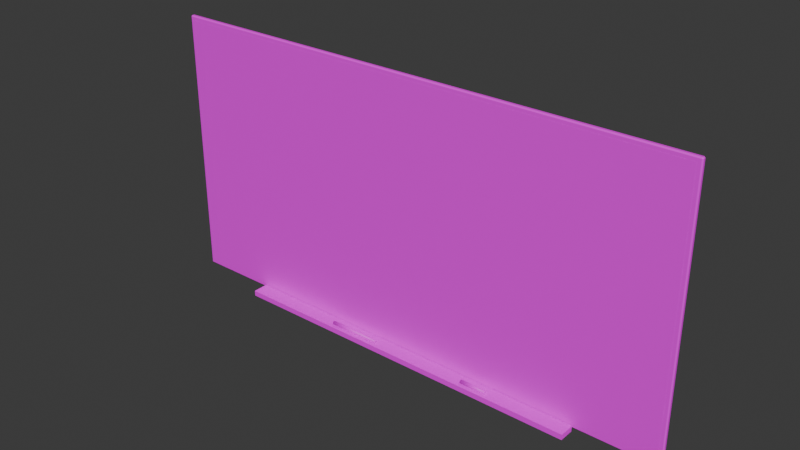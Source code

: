 # Source: Lab_Whiteboard.blend  (saved by Blender 5.2.45; exported with 4.5.12 LTS)
import bpy
from mathutils import Matrix  # noqa: F401  (used for matrix-valued properties, if any)

bpy.ops.wm.read_factory_settings(use_empty=True)
scene = bpy.context.scene
scene.name = 'Scene'

# ---- collections
col_collection = bpy.data.collections.new('Collection'); scene.collection.children.link(col_collection)

# ---- images (referenced by path relative to the original .blend; pixels are not part of the script)
import os
ASSET_DIR = os.environ.get("B2B_ASSET_DIR", "")  # directory of the original .blend (textures are referenced by path, not embedded)
HERE = os.path.dirname(os.path.abspath(__file__))  # packed textures are extracted next to this script under _unpacked/

def load_image(name, relpath, width, height, colorspace="sRGB"):
    """Load a texture the original file referenced (path relative to the .blend, or extracted next to this script)."""
    p = next((c for c in (os.path.join(HERE, relpath), os.path.join(ASSET_DIR, relpath)) if relpath and os.path.exists(c)), "")
    if p:
        img = bpy.data.images.load(p, check_existing=True)
        img.name = name
    else:  # same state as the original file: an image datablock whose file is absent (Cycles renders it pink)
        img = bpy.data.images.new(name, width, height)
        img.source = "FILE"
        img.filepath = "//" + (relpath or name)
    img.colorspace_settings.name = colorspace
    return img
img_metal_brushed_png = load_image('Metal_Brushed.png', 'Metal_Brushed.png', 1024, 1024, 'sRGB')
img_whiteboard_png = load_image('Whiteboard.png', 'Whiteboard.png', 1024, 1024, 'sRGB')
img_plastic_red_png = load_image('Plastic_Red.png', 'Plastic_Red.png', 1024, 1024, 'sRGB')
img_plastic_black_png = load_image('Plastic_Black.png', 'Plastic_Black.png', 1024, 1024, 'sRGB')
img_plastic_grey_png = load_image('Plastic_Grey.png', 'Plastic_Grey.png', 1024, 1024, 'sRGB')

# ---- materials (node trees are filled in below, after node groups)
mat_metal_brushed = bpy.data.materials.new('Metal_Brushed')
mat_whiteboard = bpy.data.materials.new('Whiteboard')
mat_plastic_red = bpy.data.materials.new('Plastic_Red')
mat_plastic_black = bpy.data.materials.new('Plastic_Black')
mat_plastic_grey = bpy.data.materials.new('Plastic_Grey')

# ---- material node trees
mat_metal_brushed.use_nodes = True; mat_metal_brushed.node_tree.nodes.clear()
_N = mat_metal_brushed.node_tree.nodes; _L = mat_metal_brushed.node_tree.links
n0 = _N.new('ShaderNodeBsdfPrincipled'); n0.name = 'Principled BSDF'; n0.location = (-200, 100)
n0.inputs[10].default_value = 0.005
n1 = _N.new('ShaderNodeOutputMaterial'); n1.name = 'Material Output'; n1.location = (200, 100)
n2 = _N.new('ShaderNodeTexImage'); n2.name = 'Image Texture'; n2.location = (0, 0)
n2.image = img_metal_brushed_png
n2.interpolation = 'Closest'
_L.new(n0.outputs[0], n1.inputs[0])
_L.new(n2.outputs[0], n0.inputs[0])
n1.is_active_output = True
mat_whiteboard.use_nodes = True; mat_whiteboard.node_tree.nodes.clear()
_N = mat_whiteboard.node_tree.nodes; _L = mat_whiteboard.node_tree.links
n0 = _N.new('ShaderNodeBsdfPrincipled'); n0.name = 'Principled BSDF'; n0.location = (-200, 100)
n0.inputs[10].default_value = 0.005
n1 = _N.new('ShaderNodeOutputMaterial'); n1.name = 'Material Output'; n1.location = (200, 100)
n2 = _N.new('ShaderNodeTexImage'); n2.name = 'Image Texture'; n2.location = (0, 0)
n2.image = img_whiteboard_png
n2.interpolation = 'Closest'
_L.new(n0.outputs[0], n1.inputs[0])
_L.new(n2.outputs[0], n0.inputs[0])
n1.is_active_output = True
mat_plastic_red.use_nodes = True; mat_plastic_red.node_tree.nodes.clear()
_N = mat_plastic_red.node_tree.nodes; _L = mat_plastic_red.node_tree.links
n0 = _N.new('ShaderNodeBsdfPrincipled'); n0.name = 'Principled BSDF'; n0.location = (-200, 100)
n0.inputs[10].default_value = 0.005
n1 = _N.new('ShaderNodeOutputMaterial'); n1.name = 'Material Output'; n1.location = (200, 100)
n2 = _N.new('ShaderNodeTexImage'); n2.name = 'Image Texture'; n2.location = (0, 0)
n2.image = img_plastic_red_png
n2.interpolation = 'Closest'
_L.new(n0.outputs[0], n1.inputs[0])
_L.new(n2.outputs[0], n0.inputs[0])
n1.is_active_output = True
mat_plastic_black.use_nodes = True; mat_plastic_black.node_tree.nodes.clear()
_N = mat_plastic_black.node_tree.nodes; _L = mat_plastic_black.node_tree.links
n0 = _N.new('ShaderNodeBsdfPrincipled'); n0.name = 'Principled BSDF'; n0.location = (-200, 100)
n0.inputs[10].default_value = 0.005
n1 = _N.new('ShaderNodeOutputMaterial'); n1.name = 'Material Output'; n1.location = (200, 100)
n2 = _N.new('ShaderNodeTexImage'); n2.name = 'Image Texture'; n2.location = (0, 0)
n2.image = img_plastic_black_png
n2.interpolation = 'Closest'
_L.new(n0.outputs[0], n1.inputs[0])
_L.new(n2.outputs[0], n0.inputs[0])
n1.is_active_output = True
mat_plastic_grey.use_nodes = True; mat_plastic_grey.node_tree.nodes.clear()
_N = mat_plastic_grey.node_tree.nodes; _L = mat_plastic_grey.node_tree.links
n0 = _N.new('ShaderNodeBsdfPrincipled'); n0.name = 'Principled BSDF'; n0.location = (-200, 100)
n0.inputs[10].default_value = 0.005
n1 = _N.new('ShaderNodeOutputMaterial'); n1.name = 'Material Output'; n1.location = (200, 100)
n2 = _N.new('ShaderNodeTexImage'); n2.name = 'Image Texture'; n2.location = (0, 0)
n2.image = img_plastic_grey_png
n2.interpolation = 'Closest'
_L.new(n0.outputs[0], n1.inputs[0])
_L.new(n2.outputs[0], n0.inputs[0])
n1.is_active_output = True

# ---- world
world_world = bpy.data.worlds.new('World'); scene.world = world_world
world_world.use_nodes = True; world_world.node_tree.nodes.clear()
_N = world_world.node_tree.nodes; _L = world_world.node_tree.links
n0 = _N.new('ShaderNodeOutputWorld'); n0.name = 'World Output'; n0.location = (200, 100)
n1 = _N.new('ShaderNodeBackground'); n1.name = 'Background'; n1.location = (-200, 100)
n1.inputs[0].default_value = (0.05088, 0.05088, 0.05088, 1.0)
_L.new(n1.outputs[0], n0.inputs[0])
n0.is_active_output = True
world_world.color = (0.05088, 0.05088, 0.05088)
world_world.sun_shadow_jitter_overblur = 0.0

# ---- meshes
me_lab_whiteboard = bpy.data.meshes.new('Lab_Whiteboard')
me_lab_whiteboard.from_pydata([(-0.84, -0.005, -0.0325), (0.84, -0.005, -0.0325), (0.84, -0.075, -0.0325), (-0.84, -0.075, -0.0325), (-1.2, -0.0005, 1.2), (1.2, -0.0005, 1.2), (1.2, -0.0005, 0.0), (-1.2, -0.0005, 0.0), (-1.22, 0.005, -0.015), (-1.215, 0.005, -0.02), (-1.215, 0.0, -0.015), (1.22, 0.005, -0.015), (1.215, 0.0, -0.015), (1.215, 0.005, -0.02), (1.215, 0.02, -0.015), (1.22, 0.015, -0.015), (1.215, 0.015, -0.02), (-1.22, 0.015, -0.015), (-1.215, 0.02, -0.015), (-1.215, 0.015, -0.02), (-1.22, 0.005, 1.215), (-1.215, 0.0, 1.215), (-1.215, 0.005, 1.22), (1.215, 0.0, 1.215), (1.22, 0.005, 1.215), (1.215, 0.005, 1.22), (1.22, 0.015, 1.215), (1.215, 0.02, 1.215), (1.215, 0.015, 1.22), (-1.22, 0.015, 1.215), (-1.215, 0.015, 1.22), (-1.215, 0.02, 1.215), (-0.84, -0.075, -0.0075), (0.84, -0.075, -0.0075), (0.84, -0.005, -0.0075), (-0.84, -0.005, -0.0075), (-0.24, -0.05, 0.009), (-0.24, -0.04221, 0.0045), (-0.24, -0.05779, 0.0045), (-0.36, -0.05, 0.009), (-0.36, -0.04221, 0.0045), (-0.36, -0.04221, -0.0045), (-0.36, -0.05, -0.009), (-0.36, -0.05779, -0.0045), (-0.36, -0.05779, 0.0045), (-0.12, -0.05, 0.009), (-0.12, -0.04221, 0.0045), (-0.12, -0.04221, -0.0045), (-0.12, -0.05, -0.009), (-0.12, -0.05779, -0.0045), (-0.12, -0.05779, 0.0045), (-0.24, -0.04221, -0.0045), (-0.24, -0.05, -0.009), (-0.24, -0.05779, -0.0045), (0.46, -0.05, 0.009), (0.46, -0.04221, 0.0045), (0.46, -0.04221, -0.0045), (0.46, -0.05, -0.009), (0.46, -0.05779, -0.0045), (0.46, -0.05779, 0.0045), (0.34, -0.05, 0.009), (0.34, -0.04221, 0.0045), (0.34, -0.04221, -0.0045), (0.34, -0.05, -0.009), (0.34, -0.05779, -0.0045), (0.34, -0.05779, 0.0045)], [], [(32, 33, 34, 35), (6, 5, 4, 7), (0, 35, 34, 1), (1, 34, 33, 2), (2, 33, 32, 3), (0, 1, 2, 3), (8, 9, 10), (11, 12, 13), (14, 15, 16), (17, 18, 19), (20, 21, 22), (23, 24, 25), (26, 27, 28), (29, 30, 31), (8, 17, 19, 9), (18, 14, 16, 19), (15, 11, 13, 16), (12, 10, 9, 13), (29, 20, 22, 30), (21, 23, 25, 22), (24, 26, 28, 25), (27, 31, 30, 28), (11, 24, 23, 12), (20, 8, 10, 21), (14, 27, 26, 15), (17, 29, 31, 18), (8, 20, 29, 17), (19, 16, 13, 9), (12, 23, 21, 10), (15, 26, 24, 11), (18, 31, 27, 14), (22, 25, 28, 30), (3, 32, 35, 0), (39, 36, 37, 40), (40, 37, 51, 41), (41, 51, 52, 42), (42, 52, 53, 43), (43, 53, 38, 44), (44, 38, 36, 39), (36, 38, 53, 52, 51, 37), (44, 39, 40, 41, 42, 43), (36, 45, 46, 37), (37, 46, 47, 51), (51, 47, 48, 52), (52, 48, 49, 53), (53, 49, 50, 38), (38, 50, 45, 36), (45, 50, 49, 48, 47, 46), (60, 54, 55, 61), (61, 55, 56, 62), (62, 56, 57, 63), (63, 57, 58, 64), (64, 58, 59, 65), (65, 59, 54, 60), (54, 59, 58, 57, 56, 55), (65, 60, 61, 62, 63, 64)])
me_lab_whiteboard.polygons.foreach_set('use_smooth', [0, 0, 0, 0, 0, 0, 0, 0, 0, 0, 0, 0, 0, 0, 0, 0, 0, 0, 0, 0, 0, 0, 0, 0, 0, 0, 0, 0, 0, 0, 0, 0, 0, 1, 1, 1, 1, 1, 1, 1, 1, 1, 1, 1, 1, 1, 1, 1, 1, 1, 1, 1, 1, 1, 1, 1])
me_lab_whiteboard.polygons.foreach_set('material_index', [0, 1, 0, 0, 0, 0, 0, 0, 0, 0, 0, 0, 0, 0, 0, 0, 0, 0, 0, 0, 0, 0, 0, 0, 0, 0, 0, 0, 0, 0, 0, 0, 0, 2, 2, 2, 2, 2, 2, 2, 2, 3, 3, 3, 3, 3, 3, 3, 4, 4, 4, 4, 4, 4, 4, 4])
_uv = me_lab_whiteboard.uv_layers.new(name='UVMap')
_uv.uv.foreach_set('vector', [-1.68, -0.15, 1.68, -0.15, 1.68, -0.01, -1.68, -0.01, 1.0, 0.0, 1.0, 1.0, 0.0, 1.0, 0.0, 0.0, 1.68, -0.065, 1.68, -0.015, -1.68, -0.015, -1.68, -0.065, -0.01, -0.065, -0.01, -0.015, -0.15, -0.015, -0.15, -0.065, 1.68, -0.065, 1.68, -0.015, -1.68, -0.015, -1.68, -0.065, -1.68, -0.01, 1.68, -0.01, 1.68, -0.15, -1.68, -0.15, -0.01, -0.03, -0.01, -0.04, 0.0, -0.03, 0.01, -0.03, 0.0, -0.03, 0.01, -0.04, 0.04, -0.03, 0.03, -0.03, 0.03, -0.04, -0.03, -0.03, -0.04, -0.03, -0.03, -0.04, -0.01, 2.43, 0.0, 2.43, -0.01, 2.44, 0.0, 2.43, 0.01, 2.43, 0.01, 2.44, 0.03, 2.43, 0.04, 2.43, 0.03, 2.44, -0.03, 2.43, -0.03, 2.44, -0.04, 2.43, -0.01, -0.03, -0.03, -0.03, -0.03, -0.04, -0.01, -0.04, -2.43, 0.04, 2.43, 0.04, 2.43, 0.03, -2.43, 0.03, 0.03, -0.03, 0.01, -0.03, 0.01, -0.04, 0.03, -0.04, 2.43, 0.0, -2.43, 0.0, -2.43, 0.01, 2.43, 0.01, -0.03, 2.43, -0.01, 2.43, -0.01, 2.44, -0.03, 2.44, -2.43, 0.0, 2.43, 0.0, 2.43, 0.01, -2.43, 0.01, 0.01, 2.43, 0.03, 2.43, 0.03, 2.44, 0.01, 2.44, 2.43, 0.04, -2.43, 0.04, -2.43, 0.03, 2.43, 0.03, 0.01, -0.03, 0.01, 2.43, 0.0, 2.43, 0.0, -0.03, -0.01, 2.43, -0.01, -0.03, 0.0, -0.03, 0.0, 2.43, 0.04, -0.03, 0.04, 2.43, 0.03, 2.43, 0.03, -0.03, -0.03, -0.03, -0.03, 2.43, -0.04, 2.43, -0.04, -0.03, -0.01, -0.03, -0.01, 2.43, -0.03, 2.43, -0.03, -0.03, -2.43, 0.03, 2.43, 0.03, 2.43, 0.01, -2.43, 0.01, 2.43, -0.03, 2.43, 2.43, -2.43, 2.43, -2.43, -0.03, 0.03, -0.03, 0.03, 2.43, 0.01, 2.43, 0.01, -0.03, 2.43, -0.03, 2.43, 2.43, -2.43, 2.43, -2.43, -0.03, -2.43, 0.01, 2.43, 0.01, 2.43, 0.03, -2.43, 0.03, 0.15, -0.065, 0.15, -0.015, 0.01, -0.015, 0.01, -0.065, -0.36, -0.05, -0.24, -0.05, -0.24, -0.04221, -0.36, -0.04221, 0.36, 0.0045, 0.24, 0.0045, 0.24, -0.0045, 0.36, -0.0045, -0.36, -0.04221, -0.24, -0.04221, -0.24, -0.05, -0.36, -0.05, -0.36, -0.05, -0.24, -0.05, -0.24, -0.05779, -0.36, -0.05779, -0.36, -0.0045, -0.24, -0.0045, -0.24, 0.0045, -0.36, 0.0045, -0.36, -0.05779, -0.24, -0.05779, -0.24, -0.05, -0.36, -0.05, -0.05, 0.009, -0.05779, 0.0045, -0.05779, -0.0045, -0.05, -0.009, -0.04221, -0.0045, -0.04221, 0.0045, 0.05779, 0.0045, 0.05, 0.009, 0.04221, 0.0045, 0.04221, -0.0045, 0.05, -0.009, 0.05779, -0.0045, -0.6, -0.125, -0.3, -0.125, -0.3, -0.1055, -0.6, -0.1055, 0.6, 0.01125, 0.3, 0.01125, 0.3, -0.01125, 0.6, -0.01125, -0.6, -0.1055, -0.3, -0.1055, -0.3, -0.125, -0.6, -0.125, -0.6, -0.125, -0.3, -0.125, -0.3, -0.1445, -0.6, -0.1445, -0.6, -0.01125, -0.3, -0.01125, -0.3, 0.01125, -0.6, 0.01125, -0.6, -0.1445, -0.3, -0.1445, -0.3, -0.125, -0.6, -0.125, -0.125, 0.0225, -0.1445, 0.01125, -0.1445, -0.01125, -0.125, -0.0225, -0.1055, -0.01125, -0.1055, 0.01125, 0.85, -0.125, 1.15, -0.125, 1.15, -0.1055, 0.85, -0.1055, -0.85, 0.01125, -1.15, 0.01125, -1.15, -0.01125, -0.85, -0.01125, 0.85, -0.1055, 1.15, -0.1055, 1.15, -0.125, 0.85, -0.125, 0.85, -0.125, 1.15, -0.125, 1.15, -0.1445, 0.85, -0.1445, 0.85, -0.01125, 1.15, -0.01125, 1.15, 0.01125, 0.85, 0.01125, 0.85, -0.1445, 1.15, -0.1445, 1.15, -0.125, 0.85, -0.125, -0.125, 0.0225, -0.1445, 0.01125, -0.1445, -0.01125, -0.125, -0.0225, -0.1055, -0.01125, -0.1055, 0.01125, 0.1445, 0.01125, 0.125, 0.0225, 0.1055, 0.01125, 0.1055, -0.01125, 0.125, -0.0225, 0.1445, -0.01125])
me_lab_whiteboard.materials.append(mat_metal_brushed)
me_lab_whiteboard.materials.append(mat_whiteboard)
me_lab_whiteboard.materials.append(mat_plastic_red)
me_lab_whiteboard.materials.append(mat_plastic_black)
me_lab_whiteboard.materials.append(mat_plastic_grey)
me_lab_whiteboard.update()

# ---- objects
ob_lab_whiteboard = bpy.data.objects.new('Lab_Whiteboard', me_lab_whiteboard)

# ---- transforms, parenting, visibility, modifiers, constraints
ob_lab_whiteboard.location = (0.0, 0.0, 0.0)

# ---- collection membership
scene.collection.objects.link(ob_lab_whiteboard)

# ---- scene / render settings (as saved in the file)
scene.frame_start = 1; scene.frame_end = 250; scene.frame_set(1)
scene.render.engine = 'BLENDER_EEVEE_NEXT'
scene.render.bake_bias = 0.0
scene.render.bake_samples = 0
scene.render.compositor_device = 'GPU'
scene.eevee.use_volume_custom_range = False
scene.eevee.fast_gi_thickness_near = 0.1
scene.eevee.fast_gi_thickness_far = 0.0
scene.eevee.ray_tracing_options.screen_trace_thickness = 0.1
bpy.context.view_layer.update()

# ---- added for rendering (the .blend has no active camera and no usable light): camera, sun
cam_auto = bpy.data.cameras.new('AutoCamera')
cam_auto.lens = 50.0
cam_auto.sensor_width = 36.0
cam_auto.clip_end = 1000.0
ob_auto_camera = bpy.data.objects.new('AutoCamera', cam_auto)
scene.collection.objects.link(ob_auto_camera)
ob_auto_camera.location = (2.53913, -3.07445, 2.62505)
ob_auto_camera.rotation_euler = (1.09748, -7.21219e-08, 0.694738)
scene.camera = ob_auto_camera
light_auto_sun = bpy.data.lights.new('AutoSun', 'SUN')
light_auto_sun.energy = 3.0
light_auto_sun.angle = 0.0523599
ob_auto_sun = bpy.data.objects.new('AutoSun', light_auto_sun)
scene.collection.objects.link(ob_auto_sun)
ob_auto_sun.rotation_euler = (0.872665, 0.174533, 0.523599)
bpy.context.view_layer.update()
